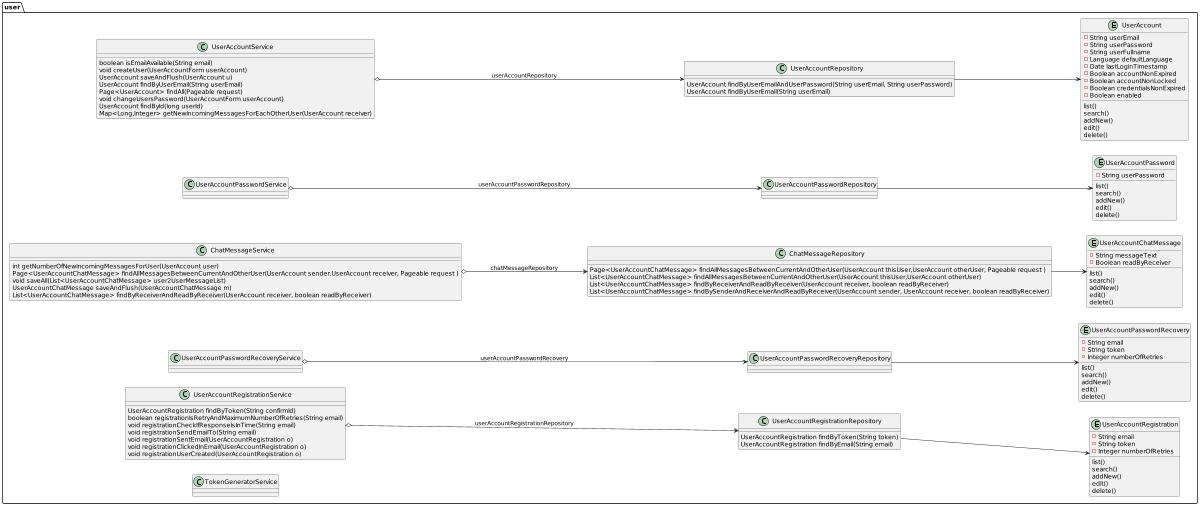

The diagram above was rendered by PlantUML. Its source (embedded in the PNG):
@startuml
'https://plantuml.com/class-diagram

left to right direction
'top to bottom direction

scale 1200 width

package user {

  entity UserAccountChatMessage {
     - String messageText
     - Boolean readByReceiver
      list()
      search()
      addNew()
      edit()
      delete()
  }

  entity UserAccount {
      - String userEmail
      - String userPassword
      - String userFullname
      - Language defaultLanguage
      - Date lastLoginTimestamp
      - Boolean accountNonExpired
      - Boolean accountNonLocked
      - Boolean credentialsNonExpired
      - Boolean enabled
      list()
      search()
      addNew()
      edit()
      delete()
  }

  entity UserAccountPassword {
      - String userPassword
      list()
      search()
      addNew()
      edit()
      delete()
  }

  entity UserAccountPasswordRecovery {
      - String email
      - String token
      - Integer numberOfRetries
      list()
      search()
      addNew()
      edit()
      delete()
  }

  entity UserAccountRegistration {
      - String email
      - String token
      - Integer numberOfRetries
      list()
      search()
      addNew()
      edit()
      delete()
  }

  class UserAccountRepository {
        UserAccount findByUserEmailAndUserPassword(String userEmail, String userPassword)
        UserAccount findByUserEmail(String userEmail)
    }
    class UserAccountService {
        boolean isEmailAvailable(String email)
        void createUser(UserAccountForm userAccount)
        UserAccount saveAndFlush(UserAccount u)
        UserAccount findByUserEmail(String userEmail)
        Page<UserAccount> findAll(Pageable request)
        void changeUsersPassword(UserAccountForm userAccount)
        UserAccount findById(long userId)
        Map<Long,Integer> getNewIncomingMessagesForEachOtherUser(UserAccount receiver)
    }
    UserAccountService o--> UserAccountRepository: userAccountRepository
    UserAccountRepository --> UserAccount

    class UserAccountPasswordService{
    }
    class UserAccountPasswordRepository{
    }
    UserAccountPasswordService o--> UserAccountPasswordRepository: userAccountPasswordRepository
    UserAccountPasswordRepository --> UserAccountPassword

    class ChatMessageService {
      int getNumberOfNewIncomingMessagesForUser(UserAccount user)
      Page<UserAccountChatMessage> findAllMessagesBetweenCurrentAndOtherUser(UserAccount sender,UserAccount receiver, Pageable request )
      void saveAll(List<UserAccountChatMessage> user2UserMessageList)
      UserAccountChatMessage saveAndFlush(UserAccountChatMessage m)
      List<UserAccountChatMessage> findByReceiverAndReadByReceiver(UserAccount receiver, boolean readByReceiver)
    }
    class ChatMessageRepository {
        Page<UserAccountChatMessage> findAllMessagesBetweenCurrentAndOtherUser(UserAccount thisUser,UserAccount otherUser, Pageable request )
        List<UserAccountChatMessage> findAllMessagesBetweenCurrentAndOtherUser(UserAccount thisUser,UserAccount otherUser)
        List<UserAccountChatMessage> findByReceiverAndReadByReceiver(UserAccount receiver, boolean readByReceiver)
        List<UserAccountChatMessage> findBySenderAndReceiverAndReadByReceiver(UserAccount sender, UserAccount receiver, boolean readByReceiver)
    }
    ChatMessageService o--> ChatMessageRepository: chatMessageRepository
    ChatMessageRepository --> UserAccountChatMessage

    class UserAccountPasswordRecoveryService {}
    class UserAccountPasswordRecoveryRepository {}
    UserAccountPasswordRecoveryService o--> UserAccountPasswordRecoveryRepository: userAccountPasswordRecovery
    UserAccountPasswordRecoveryRepository --> UserAccountPasswordRecovery

    class UserAccountRegistrationService {
        UserAccountRegistration findByToken(String confirmId)
        boolean registrationIsRetryAndMaximumNumberOfRetries(String email)
        void registrationCheckIfResponseIsInTime(String email)
        void registrationSendEmailTo(String email)
        void registrationSentEmail(UserAccountRegistration o)
        void registrationClickedInEmail(UserAccountRegistration o)
        void registrationUserCreated(UserAccountRegistration o)
    }
    class UserAccountRegistrationRepository {
        UserAccountRegistration findByToken(String token)
        UserAccountRegistration findByEmail(String email)
    }
    UserAccountRegistrationService o--> UserAccountRegistrationRepository: userAccountRegistrationRepository
    UserAccountRegistrationRepository --> UserAccountRegistration

    class TokenGeneratorService {}
}

@enduml